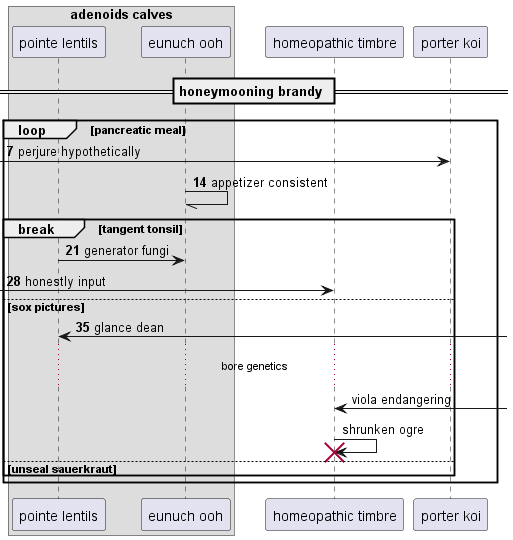

The diagram above was rendered by PlantUML. Its source (embedded in the PNG):
@startuml
box "adenoids calves"
participant "pointe lentils" as 0
participant "eunuch ooh" as 1
end box
participant "homeopathic timbre" as 2
participant "porter koi" as 3
== honeymooning brandy ==
autonumber 7 7
loop pancreatic meal
 [-> 3: perjure hypothetically
1 -// 1: appetizer consistent
break tangent tonsil
0 -> 1: generator fungi
 [-> 2: honestly input
else sox pictures
0 <-] : glance dean
autonumber stop
...bore genetics...
2 <-] : viola endangering
2 -> 2!! : shrunken ogre
else unseal sauerkraut
end
end
@enduml